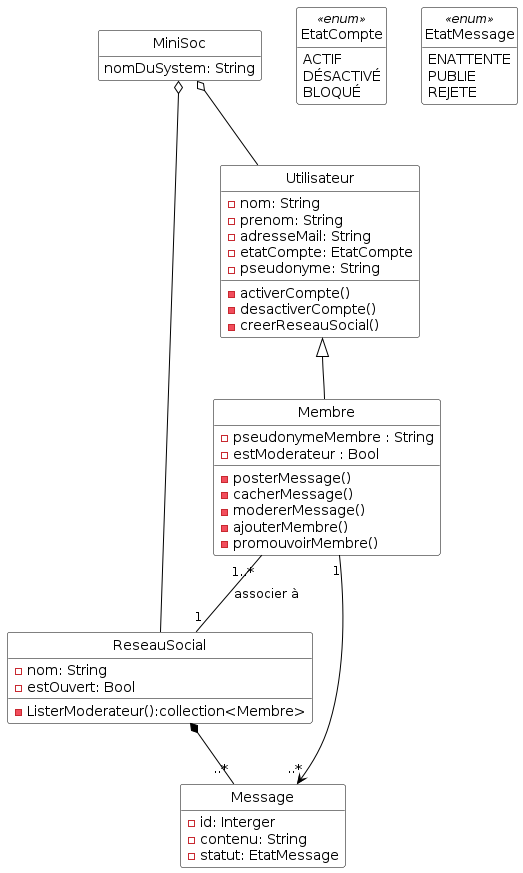

The diagram above was rendered by PlantUML. Its source (embedded in the PNG):
@startuml

'Diagramme de classes (PlantUML)'

'Configuration charte graphique'
hide empty methods
hide circle
skinparam class {
  BackgroundColor White
  ArrowColor Black
  BorderColor Black
}

'Classes, énumérations, etc.'
class ReseauSocial {
  -nom: String
  -estOuvert: Bool
  -ListerModerateur():collection<Membre>
}


class Utilisateur {
  -nom: String
  -prenom: String
  -adresseMail: String
  -etatCompte: EtatCompte
  -pseudonyme: String
  -activerCompte()
  -desactiverCompte()
  -creerReseauSocial()
}


class Membre{
  -pseudonymeMembre : String
  -estModerateur : Bool
  -posterMessage()
  -cacherMessage()
  -modererMessage()
  -ajouterMembre()
  -promouvoirMembre()
}

class Message{
  -id: Interger
  -contenu: String
  -statut: EtatMessage
}

class MiniSoc{
nomDuSystem: String
}

enum EtatCompte <<enum>> {
  ACTIF
  DÉSACTIVÉ
  BLOQUÉ
}

enum EtatMessage <<enum>>{
  ENATTENTE
  PUBLIE
  REJETE
}

'Associations, etc.'

MiniSoc o-- Utilisateur
MiniSoc o-- ReseauSocial
Utilisateur <|-- Membre 
Membre "1..*"--"1" ReseauSocial : associer à
Membre "1"-->"..*" Message
ReseauSocial *--"..*" Message


'Au besoin, aides pour le positionnement'

@enduml